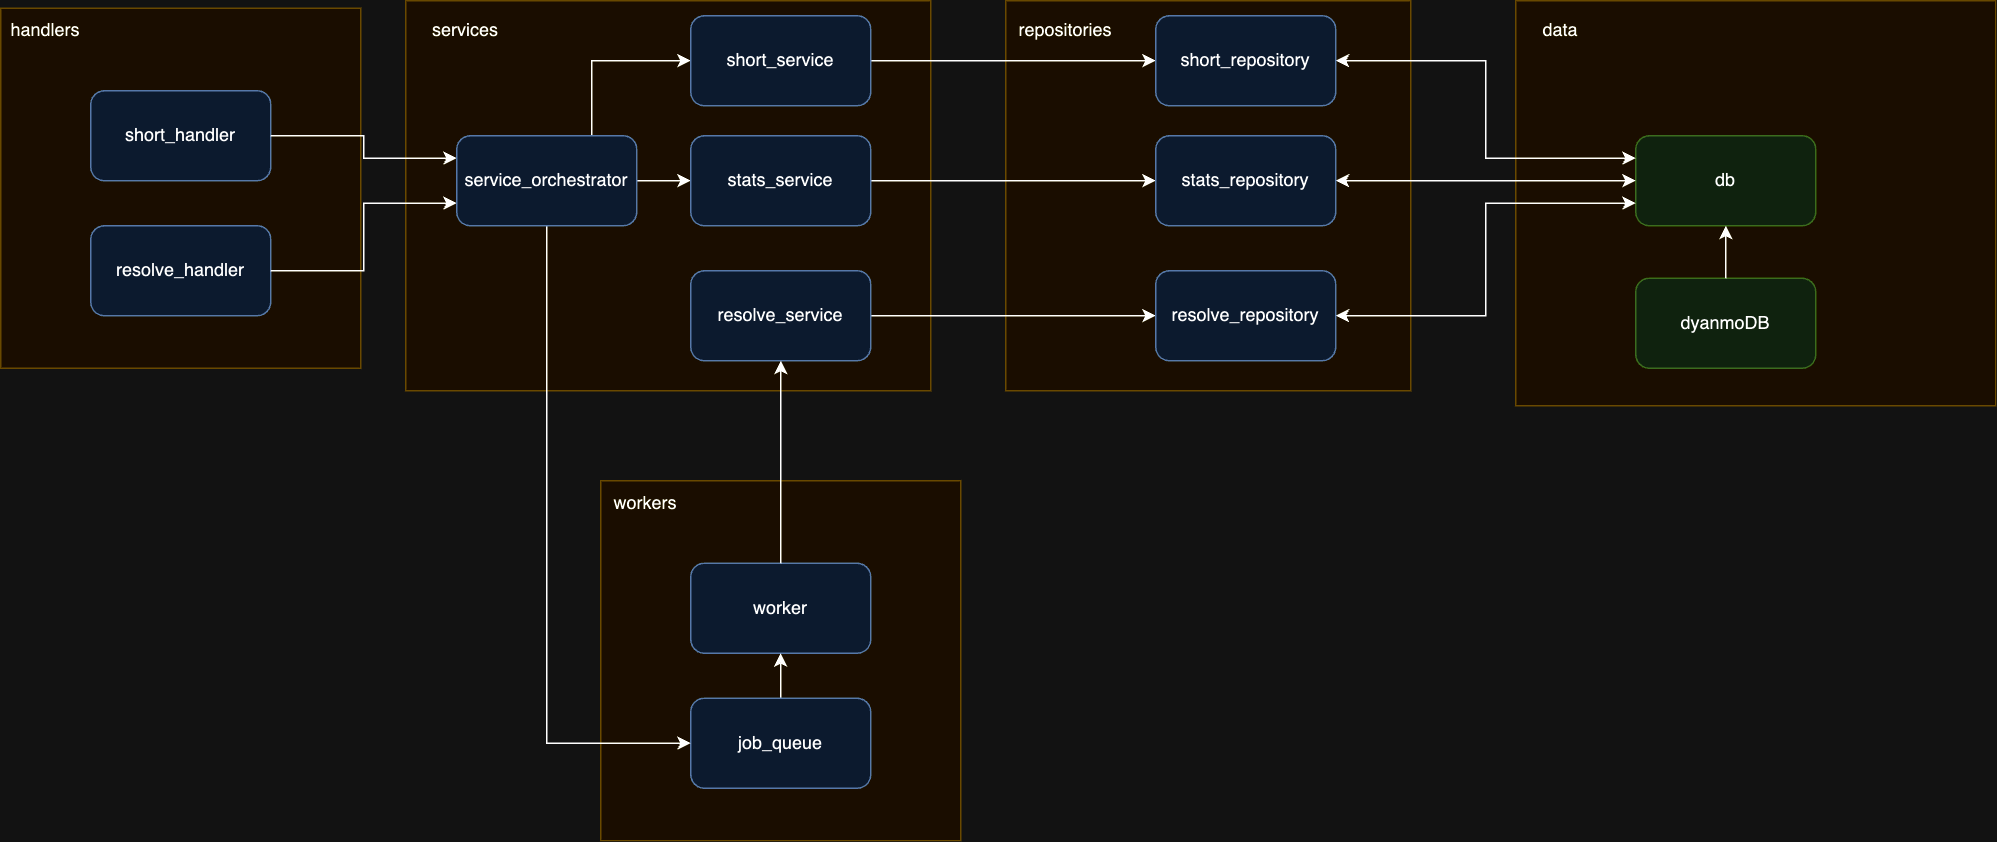

The diagram above was exported from draw.io. Its source (the exported page's mxGraphModel, read from the mxfile embedded in the PNG):
<mxGraphModel dx="2261" dy="761" grid="1" gridSize="10" guides="1" tooltips="1" connect="1" arrows="1" fold="1" page="1" pageScale="1" pageWidth="827" pageHeight="1169" math="0" shadow="0">
  <root>
    <mxCell id="0" />
    <mxCell id="1" parent="0" />
    <mxCell id="6DBIJyFWTmlNnpQ2FMnY-16" value="" style="group" vertex="1" connectable="0" parent="1">
      <mxGeometry x="1000" y="240" width="320" height="270" as="geometry" />
    </mxCell>
    <mxCell id="Ii-g51vlQU_4nUXu70pE-20" value="" style="rounded=0;whiteSpace=wrap;html=1;fillColor=#fff2cc;strokeColor=#d6b656;" parent="6DBIJyFWTmlNnpQ2FMnY-16" vertex="1">
      <mxGeometry width="320" height="270" as="geometry" />
    </mxCell>
    <mxCell id="Ii-g51vlQU_4nUXu70pE-11" value="db" style="rounded=1;whiteSpace=wrap;html=1;fillColor=#d5e8d4;strokeColor=#82b366;" parent="6DBIJyFWTmlNnpQ2FMnY-16" vertex="1">
      <mxGeometry x="80" y="90" width="120" height="60" as="geometry" />
    </mxCell>
    <mxCell id="Ii-g51vlQU_4nUXu70pE-21" value="data" style="text;html=1;align=center;verticalAlign=middle;whiteSpace=wrap;rounded=0;" parent="6DBIJyFWTmlNnpQ2FMnY-16" vertex="1">
      <mxGeometry y="5" width="60" height="30" as="geometry" />
    </mxCell>
    <mxCell id="Ii-g51vlQU_4nUXu70pE-37" value="dyanmoDB" style="rounded=1;whiteSpace=wrap;html=1;fillColor=#d5e8d4;strokeColor=#82b366;" parent="6DBIJyFWTmlNnpQ2FMnY-16" vertex="1">
      <mxGeometry x="80" y="185" width="120" height="60" as="geometry" />
    </mxCell>
    <mxCell id="Ii-g51vlQU_4nUXu70pE-39" style="edgeStyle=orthogonalEdgeStyle;rounded=0;orthogonalLoop=1;jettySize=auto;html=1;exitX=0.5;exitY=0;exitDx=0;exitDy=0;entryX=0.5;entryY=1;entryDx=0;entryDy=0;" parent="6DBIJyFWTmlNnpQ2FMnY-16" source="Ii-g51vlQU_4nUXu70pE-37" target="Ii-g51vlQU_4nUXu70pE-11" edge="1">
      <mxGeometry relative="1" as="geometry" />
    </mxCell>
    <mxCell id="6DBIJyFWTmlNnpQ2FMnY-1" value="" style="group" vertex="1" connectable="0" parent="1">
      <mxGeometry x="390" y="560" width="240" height="240" as="geometry" />
    </mxCell>
    <mxCell id="6DBIJyFWTmlNnpQ2FMnY-2" value="" style="whiteSpace=wrap;html=1;aspect=fixed;fillColor=#fff2cc;strokeColor=#d6b656;" vertex="1" parent="6DBIJyFWTmlNnpQ2FMnY-1">
      <mxGeometry width="240" height="240" as="geometry" />
    </mxCell>
    <mxCell id="6DBIJyFWTmlNnpQ2FMnY-3" value="worker" style="rounded=1;whiteSpace=wrap;html=1;fillColor=#dae8fc;strokeColor=#6c8ebf;" vertex="1" parent="6DBIJyFWTmlNnpQ2FMnY-1">
      <mxGeometry x="60" y="55" width="120" height="60" as="geometry" />
    </mxCell>
    <mxCell id="6DBIJyFWTmlNnpQ2FMnY-14" style="edgeStyle=orthogonalEdgeStyle;rounded=0;orthogonalLoop=1;jettySize=auto;html=1;exitX=0.5;exitY=0;exitDx=0;exitDy=0;entryX=0.5;entryY=1;entryDx=0;entryDy=0;" edge="1" parent="6DBIJyFWTmlNnpQ2FMnY-1" source="6DBIJyFWTmlNnpQ2FMnY-4" target="6DBIJyFWTmlNnpQ2FMnY-3">
      <mxGeometry relative="1" as="geometry" />
    </mxCell>
    <mxCell id="6DBIJyFWTmlNnpQ2FMnY-4" value="job_queue" style="rounded=1;whiteSpace=wrap;html=1;fillColor=#dae8fc;strokeColor=#6c8ebf;" vertex="1" parent="6DBIJyFWTmlNnpQ2FMnY-1">
      <mxGeometry x="60" y="145" width="120" height="60" as="geometry" />
    </mxCell>
    <mxCell id="6DBIJyFWTmlNnpQ2FMnY-5" value="workers" style="text;html=1;align=center;verticalAlign=middle;whiteSpace=wrap;rounded=0;" vertex="1" parent="6DBIJyFWTmlNnpQ2FMnY-1">
      <mxGeometry width="60" height="30" as="geometry" />
    </mxCell>
    <mxCell id="Ii-g51vlQU_4nUXu70pE-33" value="" style="group" parent="1" vertex="1" connectable="0">
      <mxGeometry x="-10" y="245" width="240" height="240" as="geometry" />
    </mxCell>
    <mxCell id="Ii-g51vlQU_4nUXu70pE-13" value="" style="whiteSpace=wrap;html=1;aspect=fixed;fillColor=#fff2cc;strokeColor=#d6b656;" parent="Ii-g51vlQU_4nUXu70pE-33" vertex="1">
      <mxGeometry width="240" height="240" as="geometry" />
    </mxCell>
    <mxCell id="Ii-g51vlQU_4nUXu70pE-2" value="short_handler" style="rounded=1;whiteSpace=wrap;html=1;fillColor=#dae8fc;strokeColor=#6c8ebf;" parent="Ii-g51vlQU_4nUXu70pE-33" vertex="1">
      <mxGeometry x="60" y="55" width="120" height="60" as="geometry" />
    </mxCell>
    <mxCell id="Ii-g51vlQU_4nUXu70pE-3" value="resolve_handler" style="rounded=1;whiteSpace=wrap;html=1;fillColor=#dae8fc;strokeColor=#6c8ebf;" parent="Ii-g51vlQU_4nUXu70pE-33" vertex="1">
      <mxGeometry x="60" y="145" width="120" height="60" as="geometry" />
    </mxCell>
    <mxCell id="Ii-g51vlQU_4nUXu70pE-14" value="handlers" style="text;html=1;align=center;verticalAlign=middle;whiteSpace=wrap;rounded=0;" parent="Ii-g51vlQU_4nUXu70pE-33" vertex="1">
      <mxGeometry width="60" height="30" as="geometry" />
    </mxCell>
    <mxCell id="Ii-g51vlQU_4nUXu70pE-18" value="" style="rounded=0;whiteSpace=wrap;html=1;fillColor=#fff2cc;strokeColor=#d6b656;" parent="1" vertex="1">
      <mxGeometry x="660" y="240" width="270" height="260" as="geometry" />
    </mxCell>
    <mxCell id="Ii-g51vlQU_4nUXu70pE-15" value="" style="rounded=0;whiteSpace=wrap;html=1;fillColor=#fff2cc;strokeColor=#d6b656;" parent="1" vertex="1">
      <mxGeometry x="260" y="240" width="350" height="260" as="geometry" />
    </mxCell>
    <mxCell id="Ii-g51vlQU_4nUXu70pE-22" style="edgeStyle=orthogonalEdgeStyle;rounded=0;orthogonalLoop=1;jettySize=auto;html=1;exitX=1;exitY=0.5;exitDx=0;exitDy=0;entryX=0;entryY=0.25;entryDx=0;entryDy=0;" parent="1" source="Ii-g51vlQU_4nUXu70pE-2" target="Ii-g51vlQU_4nUXu70pE-4" edge="1">
      <mxGeometry relative="1" as="geometry" />
    </mxCell>
    <mxCell id="Ii-g51vlQU_4nUXu70pE-23" style="edgeStyle=orthogonalEdgeStyle;rounded=0;orthogonalLoop=1;jettySize=auto;html=1;exitX=1;exitY=0.5;exitDx=0;exitDy=0;entryX=0;entryY=0.75;entryDx=0;entryDy=0;" parent="1" source="Ii-g51vlQU_4nUXu70pE-3" target="Ii-g51vlQU_4nUXu70pE-4" edge="1">
      <mxGeometry relative="1" as="geometry" />
    </mxCell>
    <mxCell id="Ii-g51vlQU_4nUXu70pE-24" style="edgeStyle=orthogonalEdgeStyle;rounded=0;orthogonalLoop=1;jettySize=auto;html=1;exitX=0.75;exitY=0;exitDx=0;exitDy=0;entryX=0;entryY=0.5;entryDx=0;entryDy=0;" parent="1" source="Ii-g51vlQU_4nUXu70pE-4" target="Ii-g51vlQU_4nUXu70pE-5" edge="1">
      <mxGeometry relative="1" as="geometry" />
    </mxCell>
    <mxCell id="Ii-g51vlQU_4nUXu70pE-25" style="edgeStyle=orthogonalEdgeStyle;rounded=0;orthogonalLoop=1;jettySize=auto;html=1;exitX=1;exitY=0.5;exitDx=0;exitDy=0;entryX=0;entryY=0.5;entryDx=0;entryDy=0;" parent="1" source="Ii-g51vlQU_4nUXu70pE-4" target="Ii-g51vlQU_4nUXu70pE-6" edge="1">
      <mxGeometry relative="1" as="geometry" />
    </mxCell>
    <mxCell id="6DBIJyFWTmlNnpQ2FMnY-11" style="edgeStyle=orthogonalEdgeStyle;rounded=0;orthogonalLoop=1;jettySize=auto;html=1;exitX=0.5;exitY=1;exitDx=0;exitDy=0;entryX=0;entryY=0.5;entryDx=0;entryDy=0;" edge="1" parent="1" source="Ii-g51vlQU_4nUXu70pE-4" target="6DBIJyFWTmlNnpQ2FMnY-4">
      <mxGeometry relative="1" as="geometry" />
    </mxCell>
    <mxCell id="Ii-g51vlQU_4nUXu70pE-4" value="service_orchestrator" style="rounded=1;whiteSpace=wrap;html=1;fillColor=#dae8fc;strokeColor=#6c8ebf;" parent="1" vertex="1">
      <mxGeometry x="294" y="330" width="120" height="60" as="geometry" />
    </mxCell>
    <mxCell id="Ii-g51vlQU_4nUXu70pE-27" style="edgeStyle=orthogonalEdgeStyle;rounded=0;orthogonalLoop=1;jettySize=auto;html=1;exitX=1;exitY=0.5;exitDx=0;exitDy=0;entryX=0;entryY=0.5;entryDx=0;entryDy=0;" parent="1" source="Ii-g51vlQU_4nUXu70pE-5" target="Ii-g51vlQU_4nUXu70pE-8" edge="1">
      <mxGeometry relative="1" as="geometry" />
    </mxCell>
    <mxCell id="Ii-g51vlQU_4nUXu70pE-5" value="short_service" style="rounded=1;whiteSpace=wrap;html=1;fillColor=#dae8fc;strokeColor=#6c8ebf;" parent="1" vertex="1">
      <mxGeometry x="450" y="250" width="120" height="60" as="geometry" />
    </mxCell>
    <mxCell id="Ii-g51vlQU_4nUXu70pE-28" style="edgeStyle=orthogonalEdgeStyle;rounded=0;orthogonalLoop=1;jettySize=auto;html=1;exitX=1;exitY=0.5;exitDx=0;exitDy=0;entryX=0;entryY=0.5;entryDx=0;entryDy=0;" parent="1" source="Ii-g51vlQU_4nUXu70pE-6" target="Ii-g51vlQU_4nUXu70pE-9" edge="1">
      <mxGeometry relative="1" as="geometry" />
    </mxCell>
    <mxCell id="Ii-g51vlQU_4nUXu70pE-6" value="stats_service" style="rounded=1;whiteSpace=wrap;html=1;fillColor=#dae8fc;strokeColor=#6c8ebf;" parent="1" vertex="1">
      <mxGeometry x="450" y="330" width="120" height="60" as="geometry" />
    </mxCell>
    <mxCell id="6DBIJyFWTmlNnpQ2FMnY-10" style="edgeStyle=orthogonalEdgeStyle;rounded=0;orthogonalLoop=1;jettySize=auto;html=1;exitX=1;exitY=0.5;exitDx=0;exitDy=0;entryX=0;entryY=0.5;entryDx=0;entryDy=0;" edge="1" parent="1" source="Ii-g51vlQU_4nUXu70pE-7" target="Ii-g51vlQU_4nUXu70pE-10">
      <mxGeometry relative="1" as="geometry" />
    </mxCell>
    <mxCell id="Ii-g51vlQU_4nUXu70pE-7" value="resolve_service" style="rounded=1;whiteSpace=wrap;html=1;fillColor=#dae8fc;strokeColor=#6c8ebf;" parent="1" vertex="1">
      <mxGeometry x="450" y="420" width="120" height="60" as="geometry" />
    </mxCell>
    <mxCell id="Ii-g51vlQU_4nUXu70pE-30" style="edgeStyle=orthogonalEdgeStyle;rounded=0;orthogonalLoop=1;jettySize=auto;html=1;exitX=1;exitY=0.5;exitDx=0;exitDy=0;entryX=0;entryY=0.25;entryDx=0;entryDy=0;startArrow=classic;startFill=1;" parent="1" source="Ii-g51vlQU_4nUXu70pE-8" target="Ii-g51vlQU_4nUXu70pE-11" edge="1">
      <mxGeometry relative="1" as="geometry" />
    </mxCell>
    <mxCell id="Ii-g51vlQU_4nUXu70pE-8" value="short_repository" style="rounded=1;whiteSpace=wrap;html=1;fillColor=#dae8fc;strokeColor=#6c8ebf;" parent="1" vertex="1">
      <mxGeometry x="760" y="250" width="120" height="60" as="geometry" />
    </mxCell>
    <mxCell id="Ii-g51vlQU_4nUXu70pE-31" style="edgeStyle=orthogonalEdgeStyle;rounded=0;orthogonalLoop=1;jettySize=auto;html=1;exitX=1;exitY=0.5;exitDx=0;exitDy=0;entryX=0;entryY=0.5;entryDx=0;entryDy=0;startArrow=classic;startFill=1;" parent="1" source="Ii-g51vlQU_4nUXu70pE-9" target="Ii-g51vlQU_4nUXu70pE-11" edge="1">
      <mxGeometry relative="1" as="geometry" />
    </mxCell>
    <mxCell id="Ii-g51vlQU_4nUXu70pE-9" value="stats_repository" style="rounded=1;whiteSpace=wrap;html=1;fillColor=#dae8fc;strokeColor=#6c8ebf;" parent="1" vertex="1">
      <mxGeometry x="760" y="330" width="120" height="60" as="geometry" />
    </mxCell>
    <mxCell id="Ii-g51vlQU_4nUXu70pE-32" style="edgeStyle=orthogonalEdgeStyle;rounded=0;orthogonalLoop=1;jettySize=auto;html=1;exitX=1;exitY=0.5;exitDx=0;exitDy=0;entryX=0;entryY=0.75;entryDx=0;entryDy=0;startArrow=classic;startFill=1;" parent="1" source="Ii-g51vlQU_4nUXu70pE-10" target="Ii-g51vlQU_4nUXu70pE-11" edge="1">
      <mxGeometry relative="1" as="geometry" />
    </mxCell>
    <mxCell id="Ii-g51vlQU_4nUXu70pE-10" value="resolve_repository" style="rounded=1;whiteSpace=wrap;html=1;fillColor=#dae8fc;strokeColor=#6c8ebf;" parent="1" vertex="1">
      <mxGeometry x="760" y="420" width="120" height="60" as="geometry" />
    </mxCell>
    <mxCell id="Ii-g51vlQU_4nUXu70pE-17" value="services" style="text;html=1;align=center;verticalAlign=middle;whiteSpace=wrap;rounded=0;" parent="1" vertex="1">
      <mxGeometry x="270" y="245" width="60" height="30" as="geometry" />
    </mxCell>
    <mxCell id="Ii-g51vlQU_4nUXu70pE-19" value="repositories" style="text;html=1;align=center;verticalAlign=middle;whiteSpace=wrap;rounded=0;" parent="1" vertex="1">
      <mxGeometry x="670" y="245" width="60" height="30" as="geometry" />
    </mxCell>
    <mxCell id="6DBIJyFWTmlNnpQ2FMnY-15" style="edgeStyle=orthogonalEdgeStyle;rounded=0;orthogonalLoop=1;jettySize=auto;html=1;exitX=0.5;exitY=0;exitDx=0;exitDy=0;entryX=0.5;entryY=1;entryDx=0;entryDy=0;" edge="1" parent="1" source="6DBIJyFWTmlNnpQ2FMnY-3" target="Ii-g51vlQU_4nUXu70pE-7">
      <mxGeometry relative="1" as="geometry" />
    </mxCell>
  </root>
</mxGraphModel>